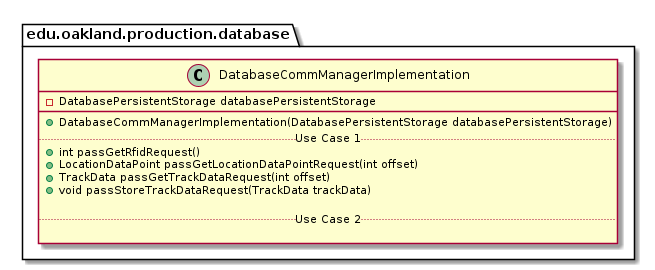

The diagram above was rendered by PlantUML. Its source (embedded in the PNG):
@startuml DatabaseCommManagerImplementation

package edu.oakland.production.database {
    class DatabaseCommManagerImplementation {
        - DatabasePersistentStorage databasePersistentStorage
        __
        + DatabaseCommManagerImplementation(DatabasePersistentStorage databasePersistentStorage)
        .. Use Case 1 ..
        + int passGetRfidRequest()
        + LocationDataPoint passGetLocationDataPointRequest(int offset)
        + TrackData passGetTrackDataRequest(int offset)
        + void passStoreTrackDataRequest(TrackData trackData)

        .. Use Case 2 ..

    }
}

@enduml